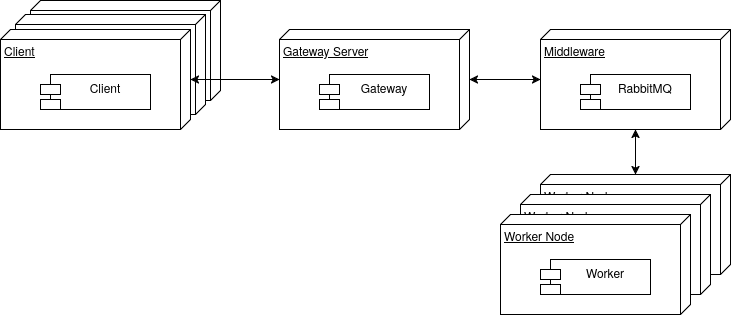

The diagram above was exported from draw.io. Its source (the exported page's mxGraphModel, read from the mxfile embedded in the PNG):
<mxGraphModel dx="1078" dy="718" grid="1" gridSize="10" guides="1" tooltips="1" connect="1" arrows="1" fold="1" page="1" pageScale="1" pageWidth="827" pageHeight="1169" math="0" shadow="0">
  <root>
    <mxCell id="0" />
    <mxCell id="1" parent="0" />
    <mxCell id="F2nPVQ9-CJHDT61Iosi7-1" parent="1" style="verticalAlign=top;align=left;spacingTop=8;spacingLeft=2;spacingRight=12;shape=cube;size=10;direction=south;fontStyle=4;html=1;whiteSpace=wrap;" value="" vertex="1">
      <mxGeometry height="100" width="190" x="60" y="26" as="geometry" />
    </mxCell>
    <mxCell id="RuXseyRvSvRX551REoPE-1" parent="1" style="verticalAlign=top;align=left;spacingTop=8;spacingLeft=2;spacingRight=12;shape=cube;size=10;direction=south;fontStyle=4;html=1;whiteSpace=wrap;" value="Worker Node" vertex="1">
      <mxGeometry height="100" width="190" x="570" y="200" as="geometry" />
    </mxCell>
    <mxCell id="RuXseyRvSvRX551REoPE-2" parent="1" style="verticalAlign=top;align=left;spacingTop=8;spacingLeft=2;spacingRight=12;shape=cube;size=10;direction=south;fontStyle=4;html=1;whiteSpace=wrap;" value="Worker Node" vertex="1">
      <mxGeometry height="100" width="190" x="550" y="220" as="geometry" />
    </mxCell>
    <mxCell id="RuXseyRvSvRX551REoPE-3" parent="1" style="verticalAlign=top;align=left;spacingTop=8;spacingLeft=2;spacingRight=12;shape=cube;size=10;direction=south;fontStyle=4;html=1;whiteSpace=wrap;" value="" vertex="1">
      <mxGeometry height="100" width="190" x="45" y="40" as="geometry" />
    </mxCell>
    <mxCell id="RuXseyRvSvRX551REoPE-4" parent="1" style="verticalAlign=top;align=left;spacingTop=8;spacingLeft=2;spacingRight=12;shape=cube;size=10;direction=south;fontStyle=4;html=1;whiteSpace=wrap;" value="Client" vertex="1">
      <mxGeometry height="100" width="190" x="30" y="55" as="geometry" />
    </mxCell>
    <mxCell id="RuXseyRvSvRX551REoPE-5" parent="1" style="shape=module;align=left;spacingLeft=20;align=center;verticalAlign=top;whiteSpace=wrap;html=1;" value="Client" vertex="1">
      <mxGeometry height="35" width="110" x="70" y="100" as="geometry" />
    </mxCell>
    <mxCell id="RuXseyRvSvRX551REoPE-6" edge="1" parent="1" source="RuXseyRvSvRX551REoPE-7" style="edgeStyle=orthogonalEdgeStyle;rounded=0;orthogonalLoop=1;jettySize=auto;html=1;startArrow=classic;startFill=1;" target="RuXseyRvSvRX551REoPE-10">
      <mxGeometry relative="1" as="geometry" />
    </mxCell>
    <mxCell id="RuXseyRvSvRX551REoPE-7" parent="1" style="verticalAlign=top;align=left;spacingTop=8;spacingLeft=2;spacingRight=12;shape=cube;size=10;direction=south;fontStyle=4;html=1;whiteSpace=wrap;" value="Gateway Server" vertex="1">
      <mxGeometry height="100" width="190" x="309" y="55" as="geometry" />
    </mxCell>
    <mxCell id="RuXseyRvSvRX551REoPE-8" parent="1" style="shape=module;align=left;spacingLeft=20;align=center;verticalAlign=top;whiteSpace=wrap;html=1;" value="Gateway" vertex="1">
      <mxGeometry height="35" width="110" x="349" y="100" as="geometry" />
    </mxCell>
    <mxCell id="RuXseyRvSvRX551REoPE-9" edge="1" parent="1" source="RuXseyRvSvRX551REoPE-4" style="edgeStyle=orthogonalEdgeStyle;rounded=0;orthogonalLoop=1;jettySize=auto;html=1;startArrow=classic;startFill=1;" target="RuXseyRvSvRX551REoPE-7">
      <mxGeometry relative="1" as="geometry" />
    </mxCell>
    <mxCell id="RuXseyRvSvRX551REoPE-15" edge="1" parent="1" source="RuXseyRvSvRX551REoPE-10" style="edgeStyle=orthogonalEdgeStyle;rounded=0;orthogonalLoop=1;jettySize=auto;html=1;startArrow=classic;startFill=1;" target="RuXseyRvSvRX551REoPE-1">
      <mxGeometry relative="1" as="geometry" />
    </mxCell>
    <mxCell id="RuXseyRvSvRX551REoPE-10" parent="1" style="verticalAlign=top;align=left;spacingTop=8;spacingLeft=2;spacingRight=12;shape=cube;size=10;direction=south;fontStyle=4;html=1;whiteSpace=wrap;" value="Middleware" vertex="1">
      <mxGeometry height="100" width="190" x="570" y="55" as="geometry" />
    </mxCell>
    <mxCell id="RuXseyRvSvRX551REoPE-11" parent="1" style="shape=module;align=left;spacingLeft=20;align=center;verticalAlign=top;whiteSpace=wrap;html=1;" value="RabbitMQ" vertex="1">
      <mxGeometry height="35" width="110" x="610" y="100" as="geometry" />
    </mxCell>
    <mxCell id="RuXseyRvSvRX551REoPE-12" parent="1" style="verticalAlign=top;align=left;spacingTop=8;spacingLeft=2;spacingRight=12;shape=cube;size=10;direction=south;fontStyle=4;html=1;whiteSpace=wrap;" value="Worker Node" vertex="1">
      <mxGeometry height="100" width="190" x="530" y="240" as="geometry" />
    </mxCell>
    <mxCell id="RuXseyRvSvRX551REoPE-13" parent="1" style="shape=module;align=left;spacingLeft=20;align=center;verticalAlign=top;whiteSpace=wrap;html=1;" value="Worker" vertex="1">
      <mxGeometry height="35" width="110" x="570" y="285" as="geometry" />
    </mxCell>
  </root>
</mxGraphModel>